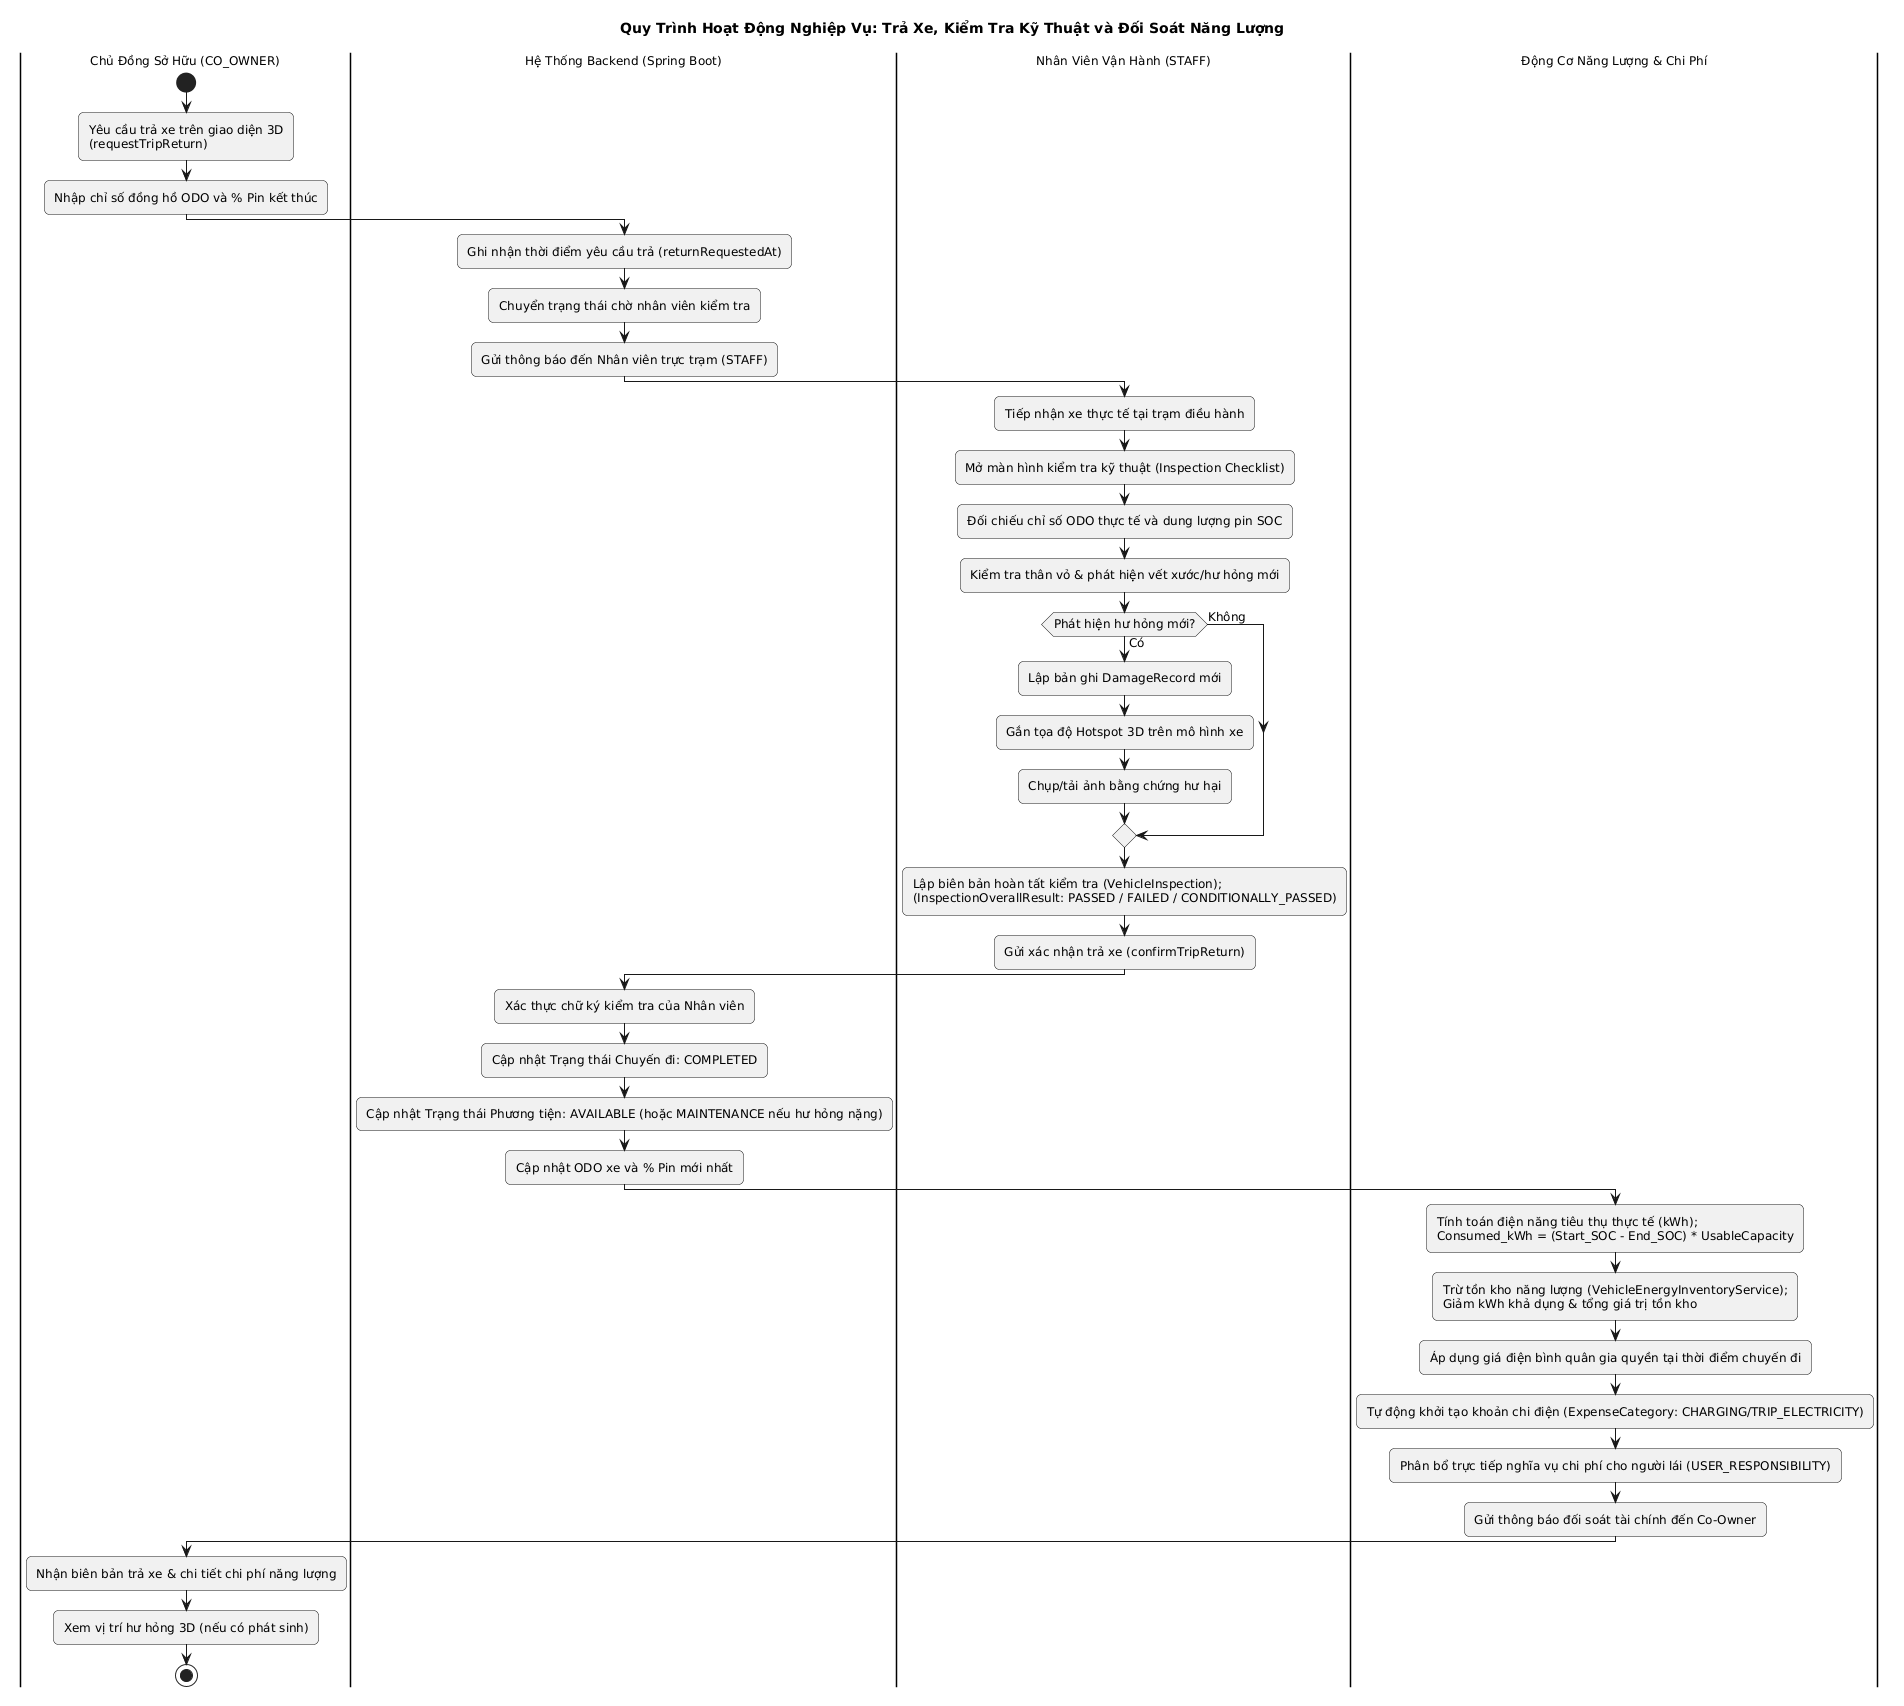

The diagram above was rendered by PlantUML. Its source (embedded in the PNG):
@startuml
skinparam backgroundColor #FFFFFF
skinparam defaultFontName "Times New Roman"
skinparam defaultFontSize 12
skinparam roundCorner 10

title Quy Trình Hoạt Động Nghiệp Vụ: Trả Xe, Kiểm Tra Kỹ Thuật và Đối Soát Năng Lượng

|Chủ Đồng Sở Hữu (CO_OWNER)|
start
:Yêu cầu trả xe trên giao diện 3D\n(requestTripReturn);
:Nhập chỉ số đồng hồ ODO và % Pin kết thúc;

|Hệ Thống Backend (Spring Boot)|
:Ghi nhận thời điểm yêu cầu trả (returnRequestedAt);
:Chuyển trạng thái chờ nhân viên kiểm tra;
:Gửi thông báo đến Nhân viên trực trạm (STAFF);

|Nhân Viên Vận Hành (STAFF)|
:Tiếp nhận xe thực tế tại trạm điều hành;
:Mở màn hình kiểm tra kỹ thuật (Inspection Checklist);
:Đối chiếu chỉ số ODO thực tế và dung lượng pin SOC;
:Kiểm tra thân vỏ & phát hiện vết xước/hư hỏng mới;

if (Phát hiện hư hỏng mới?) then (Có)
    :Lập bản ghi DamageRecord mới;
    :Gắn tọa độ Hotspot 3D trên mô hình xe;
    :Chụp/tải ảnh bằng chứng hư hại;
else (Không)
endif

:Lập biên bản hoàn tất kiểm tra (VehicleInspection);\n(InspectionOverallResult: PASSED / FAILED / CONDITIONALLY_PASSED);
:Gửi xác nhận trả xe (confirmTripReturn);

|Hệ Thống Backend (Spring Boot)|
:Xác thực chữ ký kiểm tra của Nhân viên;
:Cập nhật Trạng thái Chuyến đi: COMPLETED;
:Cập nhật Trạng thái Phương tiện: AVAILABLE (hoặc MAINTENANCE nếu hư hỏng nặng);
:Cập nhật ODO xe và % Pin mới nhất;

|Động Cơ Năng Lượng & Chi Phí|
:Tính toán điện năng tiêu thụ thực tế (kWh);\nConsumed_kWh = (Start_SOC - End_SOC) * UsableCapacity;
:Trừ tồn kho năng lượng (VehicleEnergyInventoryService);\nGiảm kWh khả dụng & tổng giá trị tồn kho;
:Áp dụng giá điện bình quân gia quyền tại thời điểm chuyến đi;
:Tự động khởi tạo khoản chi điện (ExpenseCategory: CHARGING/TRIP_ELECTRICITY);
:Phân bổ trực tiếp nghĩa vụ chi phí cho người lái (USER_RESPONSIBILITY);
:Gửi thông báo đối soát tài chính đến Co-Owner;

|Chủ Đồng Sở Hữu (CO_OWNER)|
:Nhận biên bản trả xe & chi tiết chi phí năng lượng;
:Xem vị trí hư hỏng 3D (nếu có phát sinh);
stop
@enduml